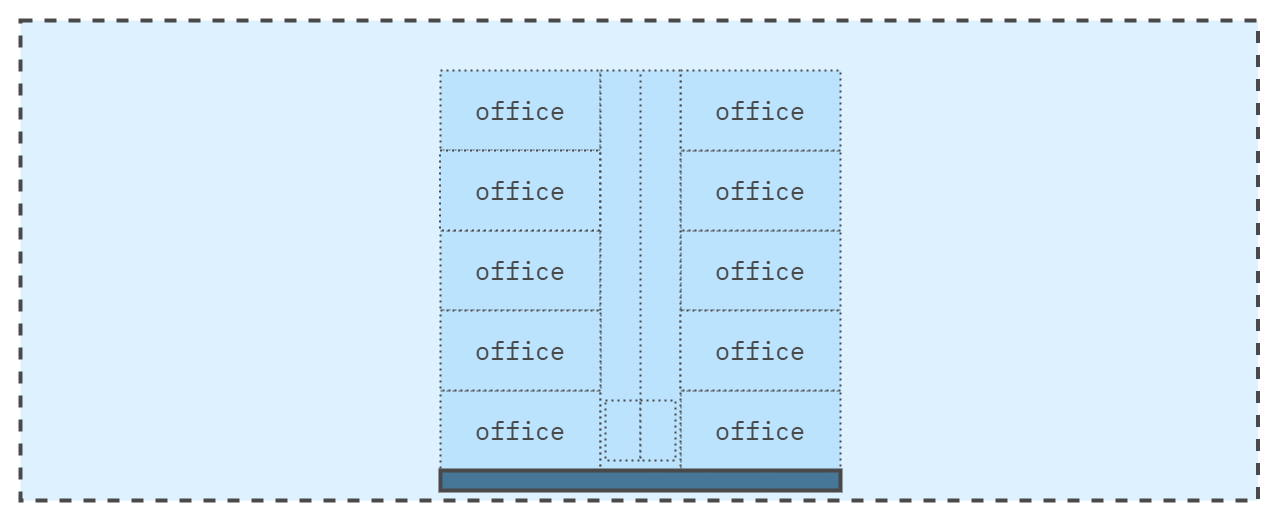

The diagram above was exported from draw.io. Its source (the exported page's mxGraphModel, read from the mxfile embedded in the PNG):
<mxGraphModel dx="2607" dy="1560" grid="1" gridSize="10" guides="1" tooltips="1" connect="1" arrows="1" fold="1" page="1" pageScale="1" pageWidth="1400" pageHeight="1000" math="0" shadow="0">
  <root>
    <mxCell id="0" />
    <mxCell id="1" parent="0" />
    <mxCell id="Az0bFYg64EQcbs3Bumrs-12" value="" style="rounded=0;whiteSpace=wrap;html=1;strokeColor=none;strokeWidth=4;align=center;verticalAlign=middle;fontFamily=IBM Plex Mono;fontSource=https%3A%2F%2Ffonts.googleapis.com%2Fcss%3Ffamily%3DIBM%2BPlex%2BMono;fontSize=64;fontColor=#494949;fillColor=none;movable=1;resizable=1;rotatable=1;deletable=1;editable=1;locked=0;connectable=1;" parent="1" vertex="1">
      <mxGeometry x="60" y="420" width="1280" height="520" as="geometry" />
    </mxCell>
    <mxCell id="L3TbLjJM5cl4JLg-beqe-2" value="" style="rounded=0;whiteSpace=wrap;html=1;fillColor=#DDF1FE;strokeColor=#494949;strokeWidth=4;perimeterSpacing=1;dashed=1;movable=1;resizable=1;rotatable=1;deletable=1;editable=1;locked=0;connectable=1;" parent="1" vertex="1">
      <mxGeometry x="80" y="440" width="1237.5" height="480" as="geometry" />
    </mxCell>
    <mxCell id="Be5q8foMA0S7faE9uHZk-7" value="" style="edgeStyle=orthogonalEdgeStyle;rounded=0;orthogonalLoop=1;jettySize=auto;html=1;strokeColor=#494949;fontColor=#494949;fontSize=25;movable=1;resizable=1;rotatable=1;deletable=1;editable=1;locked=0;connectable=1;" parent="1" source="4_69G7C9ay3hcJYsXze8-1" target="Be5q8foMA0S7faE9uHZk-6" edge="1">
      <mxGeometry relative="1" as="geometry" />
    </mxCell>
    <mxCell id="4_69G7C9ay3hcJYsXze8-1" value="office" style="rounded=0;whiteSpace=wrap;html=1;fillColor=#BBE3FE;fontColor=#494949;strokeWidth=2;strokeColor=#494949;fontFamily=IBM Plex Mono;fontSource=https%3A%2F%2Ffonts.googleapis.com%2Fcss%3Ffamily%3DIBM%2BPlex%2BMono;fontSize=25;movable=1;resizable=1;rotatable=1;deletable=1;editable=1;locked=0;connectable=1;dashed=1;dashPattern=1 2;" parent="1" vertex="1">
      <mxGeometry x="500" y="810" width="160" height="80" as="geometry" />
    </mxCell>
    <mxCell id="Be5q8foMA0S7faE9uHZk-6" value="&lt;span style=&quot;font-family: &amp;quot;IBM Plex Mono&amp;quot;;&quot;&gt;office&lt;/span&gt;" style="rounded=0;whiteSpace=wrap;html=1;fillColor=#BBE3FE;fontColor=#494949;strokeWidth=2;strokeColor=#494949;fontSize=25;movable=1;resizable=1;rotatable=1;deletable=1;editable=1;locked=0;connectable=1;dashed=1;dashPattern=1 2;" parent="1" vertex="1">
      <mxGeometry x="740" y="810" width="160" height="80" as="geometry" />
    </mxCell>
    <mxCell id="Be5q8foMA0S7faE9uHZk-9" value="&lt;span style=&quot;font-family: &amp;quot;IBM Plex Mono&amp;quot;;&quot;&gt;office&lt;/span&gt;" style="rounded=0;whiteSpace=wrap;html=1;fillColor=#BBE3FE;fontColor=#494949;strokeWidth=2;strokeColor=#494949;fontSize=25;movable=1;resizable=1;rotatable=1;deletable=1;editable=1;locked=0;connectable=1;dashed=1;dashPattern=1 2;" parent="1" vertex="1">
      <mxGeometry x="500" y="650" width="160" height="80" as="geometry" />
    </mxCell>
    <mxCell id="Be5q8foMA0S7faE9uHZk-11" value="&lt;span style=&quot;font-family: &amp;quot;IBM Plex Mono&amp;quot;;&quot;&gt;office&lt;/span&gt;" style="rounded=0;whiteSpace=wrap;html=1;fillColor=#BBE3FE;fontColor=#494949;strokeWidth=2;strokeColor=#494949;fontSize=25;movable=1;resizable=1;rotatable=1;deletable=1;editable=1;locked=0;connectable=1;dashed=1;dashPattern=1 2;" parent="1" vertex="1">
      <mxGeometry x="500" y="490" width="160" height="80" as="geometry" />
    </mxCell>
    <mxCell id="Be5q8foMA0S7faE9uHZk-18" value="&lt;span style=&quot;font-family: &amp;quot;IBM Plex Mono&amp;quot;;&quot;&gt;office&lt;/span&gt;" style="rounded=0;whiteSpace=wrap;html=1;fillColor=#BBE3FE;fontColor=#494949;strokeWidth=2;strokeColor=#494949;fontSize=25;movable=1;resizable=1;rotatable=1;deletable=1;editable=1;locked=0;connectable=1;dashed=1;dashPattern=1 2;" parent="1" vertex="1">
      <mxGeometry x="740" y="650" width="160" height="80" as="geometry" />
    </mxCell>
    <mxCell id="Be5q8foMA0S7faE9uHZk-19" value="&lt;span style=&quot;font-family: &amp;quot;IBM Plex Mono&amp;quot;;&quot;&gt;office&lt;/span&gt;" style="rounded=0;whiteSpace=wrap;html=1;fillColor=#BBE3FE;fontColor=#494949;strokeWidth=2;strokeColor=#494949;fontSize=25;movable=1;resizable=1;rotatable=1;deletable=1;editable=1;locked=0;connectable=1;dashed=1;dashPattern=1 2;" parent="1" vertex="1">
      <mxGeometry x="740" y="570" width="160" height="80" as="geometry" />
    </mxCell>
    <mxCell id="Be5q8foMA0S7faE9uHZk-20" value="&lt;span style=&quot;font-family: &amp;quot;IBM Plex Mono&amp;quot;;&quot;&gt;office&lt;/span&gt;" style="rounded=0;whiteSpace=wrap;html=1;fillColor=#BBE3FE;fontColor=#494949;strokeWidth=2;strokeColor=#494949;fontSize=25;movable=1;resizable=1;rotatable=1;deletable=1;editable=1;locked=0;connectable=1;dashed=1;dashPattern=1 2;" parent="1" vertex="1">
      <mxGeometry x="740" y="490" width="160" height="80" as="geometry" />
    </mxCell>
    <mxCell id="Be5q8foMA0S7faE9uHZk-32" value="" style="rounded=0;whiteSpace=wrap;html=1;fillColor=#BBE3FE;fontColor=#494949;strokeWidth=4;strokeColor=#494949;fontSize=25;movable=1;resizable=1;rotatable=1;deletable=1;editable=1;locked=0;connectable=1;" parent="1" vertex="1">
      <mxGeometry x="665" y="820" width="35" height="60" as="geometry" />
    </mxCell>
    <mxCell id="Be5q8foMA0S7faE9uHZk-35" value="" style="rounded=0;whiteSpace=wrap;html=1;fillColor=#BBE3FE;fontColor=#494949;strokeWidth=4;strokeColor=#494949;fontSize=25;movable=1;resizable=1;rotatable=1;deletable=1;editable=1;locked=0;connectable=1;" parent="1" vertex="1">
      <mxGeometry x="700" y="820" width="35" height="60" as="geometry" />
    </mxCell>
    <mxCell id="Be5q8foMA0S7faE9uHZk-5" value="" style="rounded=0;whiteSpace=wrap;html=1;fillColor=#BBE3FE;fontColor=#494949;strokeWidth=2;strokeColor=#494949;fontSize=25;movable=1;resizable=1;rotatable=1;deletable=1;editable=1;locked=0;connectable=1;dashed=1;dashPattern=1 2;" parent="1" vertex="1">
      <mxGeometry x="660" y="490" width="80" height="400" as="geometry" />
    </mxCell>
    <mxCell id="Be5q8foMA0S7faE9uHZk-33" value="" style="endArrow=none;html=1;rounded=0;exitX=1;exitY=0;exitDx=0;exitDy=0;entryX=0.5;entryY=0;entryDx=0;entryDy=0;strokeWidth=2;strokeColor=#494949;fontColor=#494949;fontSize=25;movable=1;resizable=1;rotatable=1;deletable=1;editable=1;locked=0;connectable=1;dashed=1;dashPattern=1 2;" parent="1" source="Be5q8foMA0S7faE9uHZk-32" target="Be5q8foMA0S7faE9uHZk-5" edge="1">
      <mxGeometry width="50" height="50" relative="1" as="geometry">
        <mxPoint x="440" y="510" as="sourcePoint" />
        <mxPoint x="490" y="460" as="targetPoint" />
      </mxGeometry>
    </mxCell>
    <mxCell id="Be5q8foMA0S7faE9uHZk-62" value="" style="rounded=0;whiteSpace=wrap;html=1;fillColor=#477797;strokeColor=#494949;strokeWidth=4;fontColor=#494949;fontSize=25;movable=1;resizable=1;rotatable=1;deletable=1;editable=1;locked=0;connectable=1;" parent="1" vertex="1">
      <mxGeometry x="500" y="890" width="400" height="20" as="geometry" />
    </mxCell>
    <mxCell id="Be5q8foMA0S7faE9uHZk-63" value="" style="rounded=0;whiteSpace=wrap;html=1;strokeWidth=2;strokeColor=#494949;fontColor=#494949;fontSize=25;fillColor=#BBE3FE;movable=1;resizable=1;rotatable=1;deletable=1;editable=1;locked=0;connectable=1;dashed=1;dashPattern=1 2;" parent="1" vertex="1">
      <mxGeometry x="665" y="820" width="35" height="60" as="geometry" />
    </mxCell>
    <mxCell id="Be5q8foMA0S7faE9uHZk-64" value="" style="rounded=0;whiteSpace=wrap;html=1;strokeWidth=2;strokeColor=#494949;fontColor=#494949;fontSize=25;fillColor=#BBE3FE;movable=1;resizable=1;rotatable=1;deletable=1;editable=1;locked=0;connectable=1;dashed=1;dashPattern=1 2;" parent="1" vertex="1">
      <mxGeometry x="700" y="820" width="35" height="60" as="geometry" />
    </mxCell>
    <mxCell id="EPYM9fwQjtc_K0_bNk1v-4" value="&lt;span style=&quot;font-family: &amp;quot;IBM Plex Mono&amp;quot;;&quot;&gt;office&lt;/span&gt;" style="rounded=0;whiteSpace=wrap;html=1;fillColor=#BBE3FE;fontColor=#494949;strokeWidth=2;strokeColor=#494949;fontSize=25;movable=1;resizable=1;rotatable=1;deletable=1;editable=1;locked=0;connectable=1;dashed=1;dashPattern=1 2;" vertex="1" parent="1">
      <mxGeometry x="499.5" y="570" width="160" height="80" as="geometry" />
    </mxCell>
    <mxCell id="EPYM9fwQjtc_K0_bNk1v-9" value="&lt;span style=&quot;font-family: &amp;quot;IBM Plex Mono&amp;quot;;&quot;&gt;office&lt;/span&gt;" style="rounded=0;whiteSpace=wrap;html=1;fillColor=#BBE3FE;fontColor=#494949;strokeWidth=2;strokeColor=#494949;fontSize=25;movable=1;resizable=1;rotatable=1;deletable=1;editable=1;locked=0;connectable=1;dashed=1;dashPattern=1 2;" vertex="1" parent="1">
      <mxGeometry x="500" y="730" width="160" height="80" as="geometry" />
    </mxCell>
    <mxCell id="EPYM9fwQjtc_K0_bNk1v-10" value="&lt;span style=&quot;font-family: &amp;quot;IBM Plex Mono&amp;quot;;&quot;&gt;office&lt;/span&gt;" style="rounded=0;whiteSpace=wrap;html=1;fillColor=#BBE3FE;fontColor=#494949;strokeWidth=2;strokeColor=#494949;fontSize=25;movable=1;resizable=1;rotatable=1;deletable=1;editable=1;locked=0;connectable=1;dashed=1;dashPattern=1 2;" vertex="1" parent="1">
      <mxGeometry x="740" y="730" width="160" height="80" as="geometry" />
    </mxCell>
  </root>
</mxGraphModel>